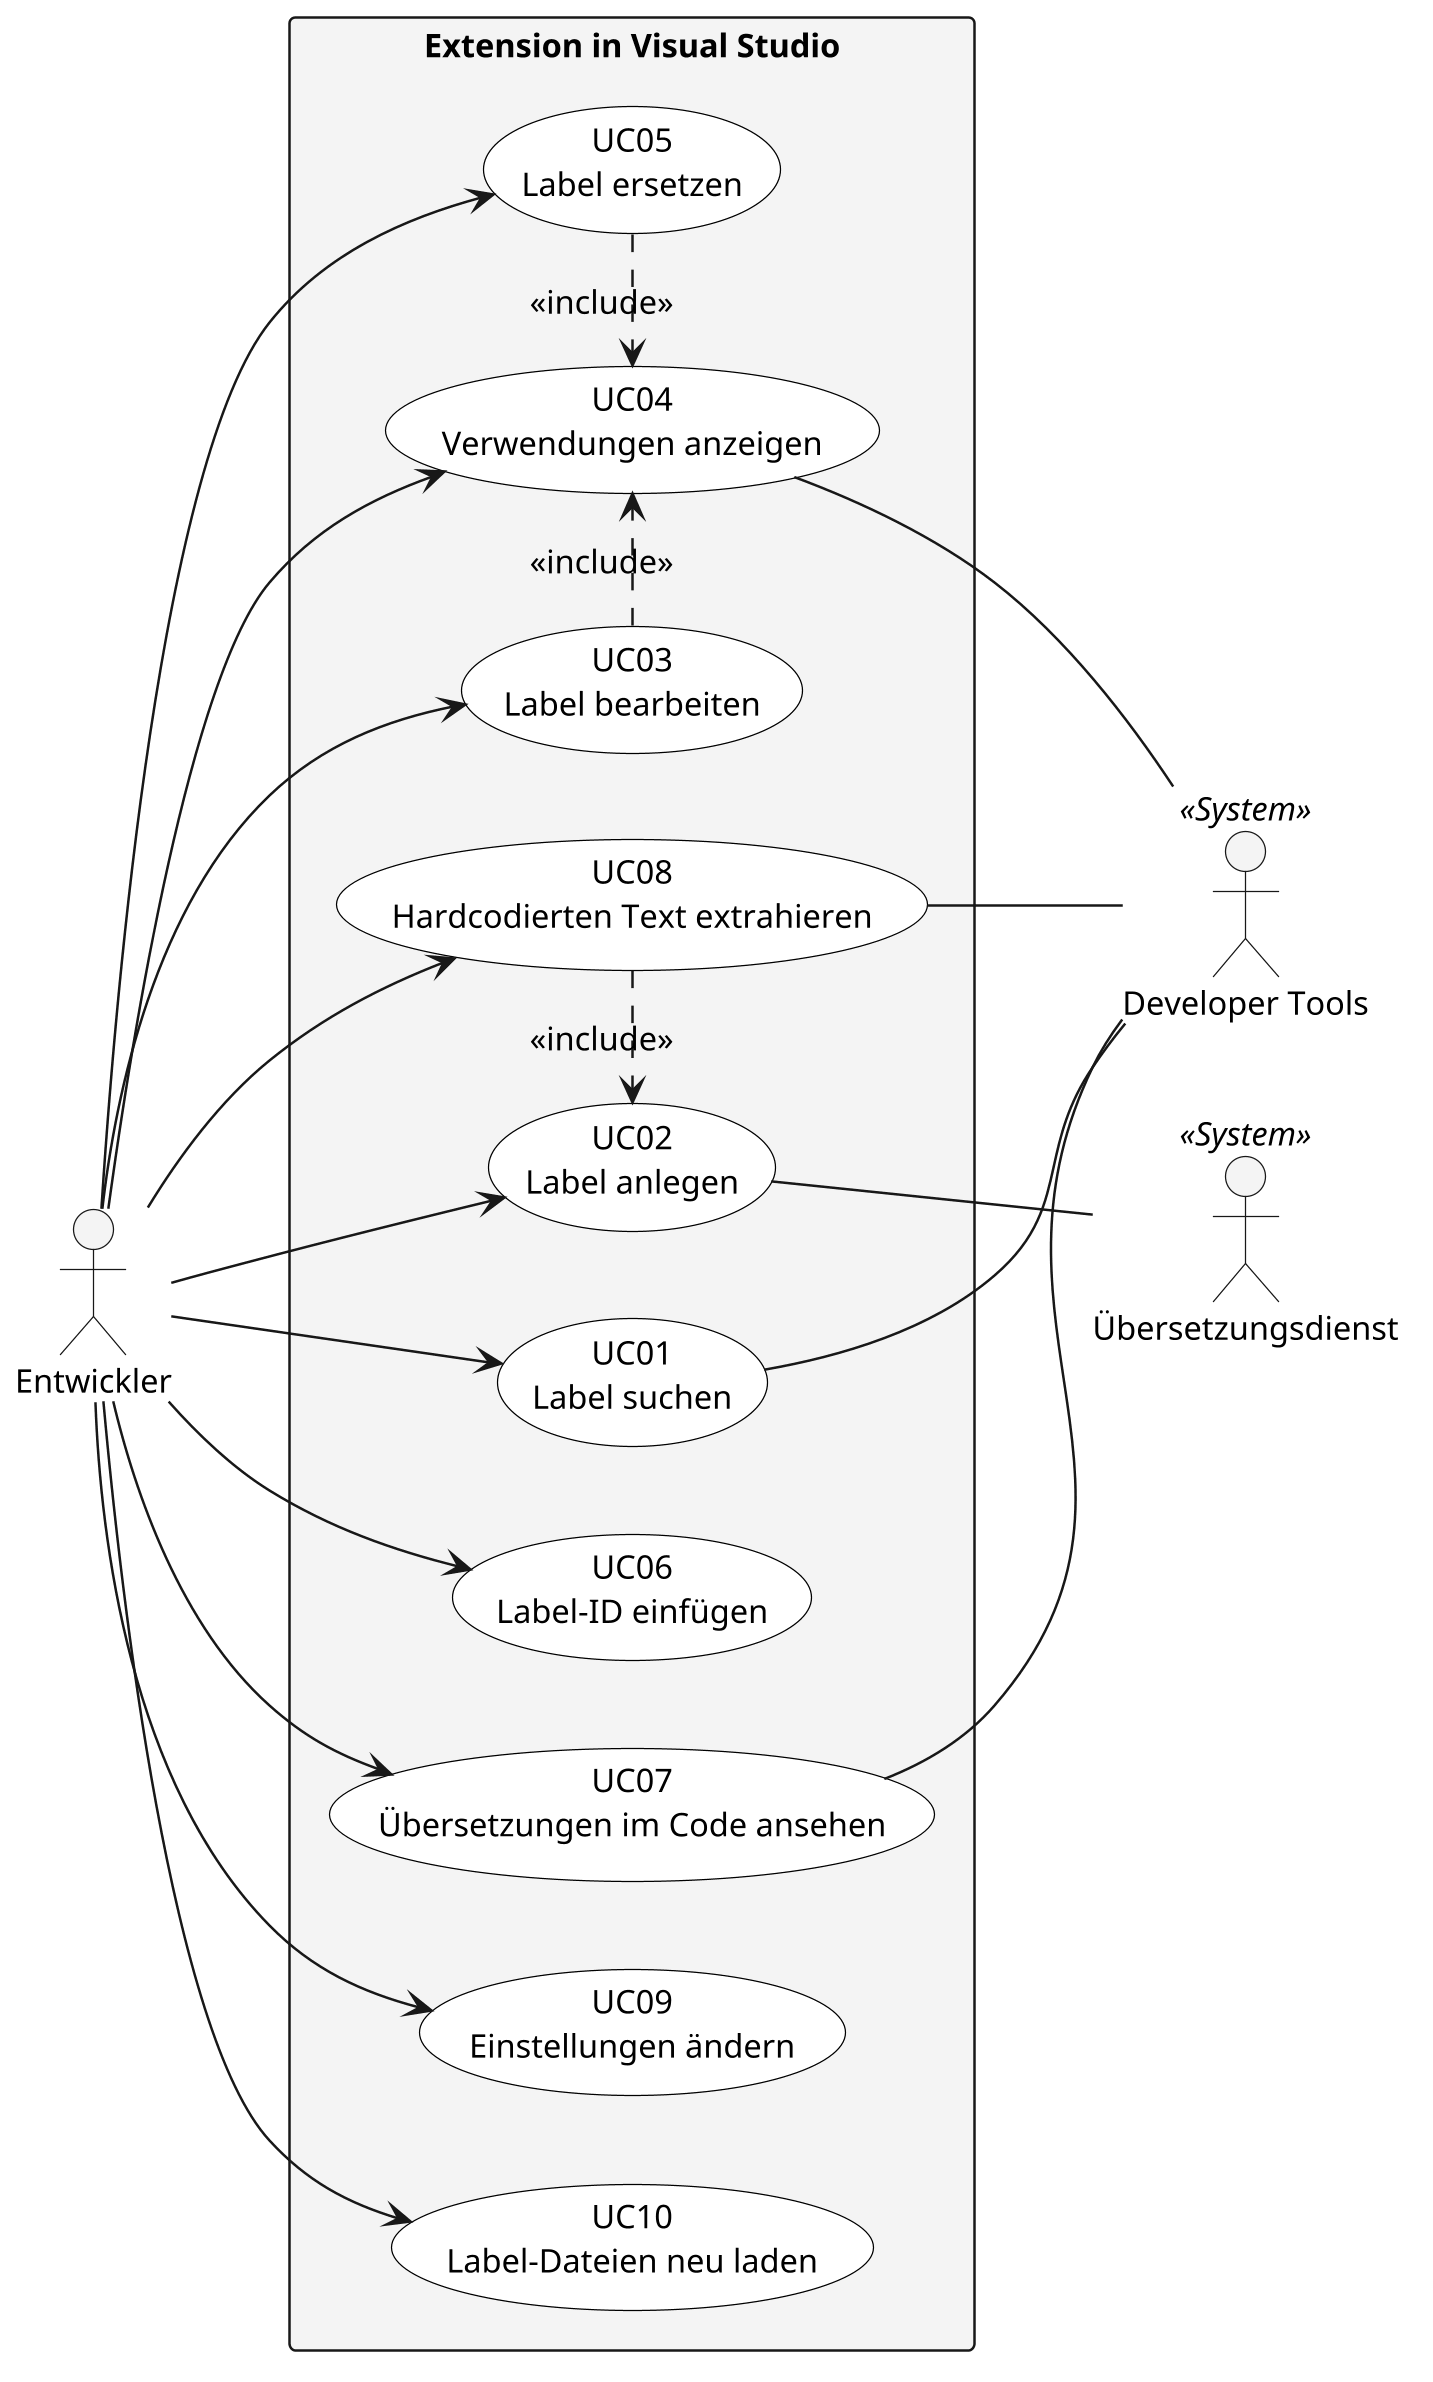

The diagram above was rendered by PlantUML. Its source (embedded in the PNG):
@startuml
' Use Cases der Extension mit Akteuren.
' Rendern: plantuml -tpng -charset UTF-8 UseCases.puml
' Höhere Auflösung, damit das Bild im PDF scharf bleibt.
skinparam dpi 240

skinparam defaultFontSize 13
skinparam shadowing false
skinparam usecase {
  BackgroundColor White
  BorderColor Black
}
skinparam rectangle {
  BackgroundColor #F4F4F4
}
left to right direction

actor "Entwickler" as DEV
actor "Developer Tools" as D365 <<System>>
actor "Übersetzungsdienst" as SVC <<System>>

rectangle "Extension in Visual Studio" {
  usecase "UC01\nLabel suchen" as UC01
  usecase "UC06\nLabel-ID einfügen" as UC06
  usecase "UC03\nLabel bearbeiten" as UC03
  usecase "UC05\nLabel ersetzen" as UC05
  usecase "UC04\nVerwendungen anzeigen" as UC04
  usecase "UC07\nÜbersetzungen im Code ansehen" as UC07
  usecase "UC08\nHardcodierten Text extrahieren" as UC08
  usecase "UC02\nLabel anlegen" as UC02
  usecase "UC09\nEinstellungen ändern" as UC09
  usecase "UC10\nLabel-Dateien neu laden" as UC10
}

DEV --> UC01
DEV --> UC06
DEV --> UC03
DEV --> UC05
DEV --> UC04
DEV --> UC07
DEV --> UC08
DEV --> UC02
DEV --> UC09
DEV --> UC10

UC05 .right.> UC04 : <<include>>
UC03 .right.> UC04 : <<include>>
UC08 .right.> UC02 : <<include>>

UC01 -- D365
UC04 -- D365
UC07 -- D365
UC08 -- D365
UC02 -- SVC
@enduml